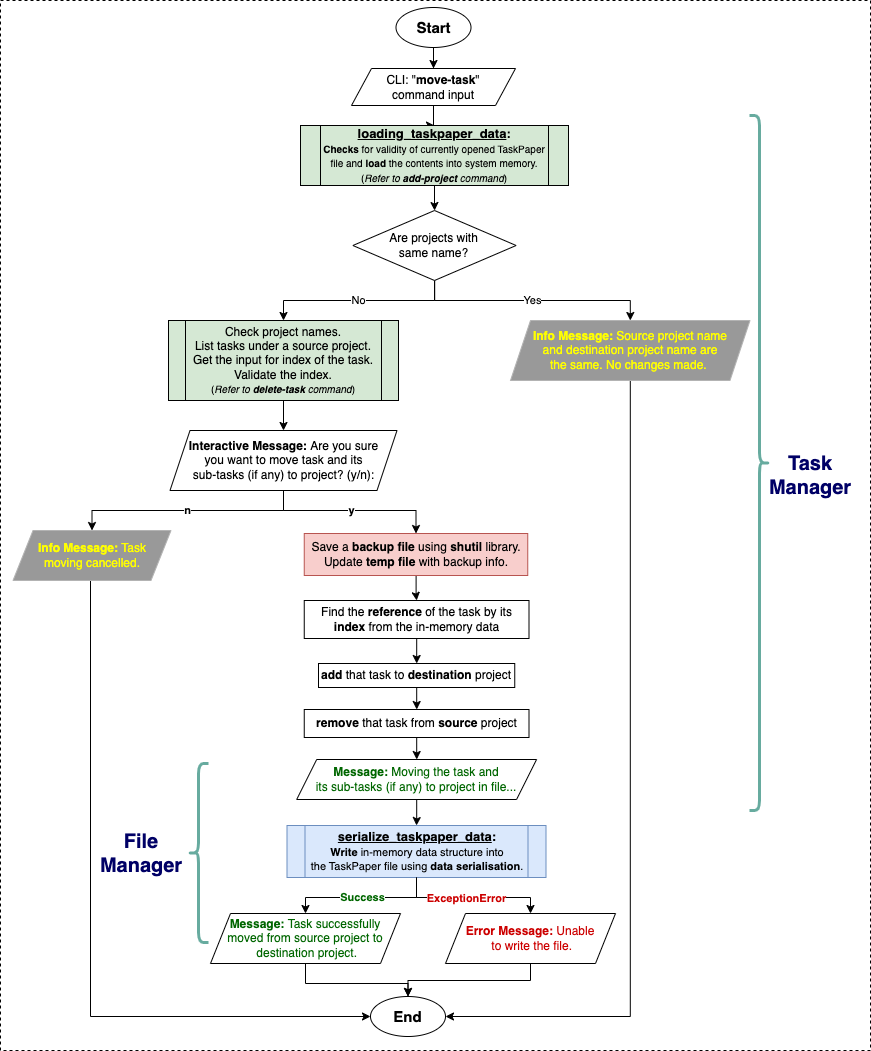

The diagram above was exported from draw.io. Its source (the exported page's mxGraphModel, read from the mxfile embedded in the PNG):
<mxGraphModel dx="992" dy="535" grid="1" gridSize="10" guides="1" tooltips="1" connect="1" arrows="1" fold="1" page="1" pageScale="1" pageWidth="1169" pageHeight="827" background="none" math="0" shadow="0">
  <root>
    <mxCell id="0" />
    <mxCell id="1" parent="0" />
    <mxCell id="I2QCqKK9tGeElKEfepIY-110" value="" style="rounded=0;whiteSpace=wrap;html=1;dashed=1;" parent="1" vertex="1">
      <mxGeometry x="10" y="10" width="870" height="1050" as="geometry" />
    </mxCell>
    <mxCell id="I2QCqKK9tGeElKEfepIY-235" style="edgeStyle=orthogonalEdgeStyle;rounded=0;orthogonalLoop=1;jettySize=auto;html=1;entryX=0.5;entryY=0;entryDx=0;entryDy=0;" parent="1" source="I2QCqKK9tGeElKEfepIY-86" target="I2QCqKK9tGeElKEfepIY-225" edge="1">
      <mxGeometry relative="1" as="geometry" />
    </mxCell>
    <mxCell id="I2QCqKK9tGeElKEfepIY-86" value="&lt;b&gt;&lt;font style=&quot;font-size: 15px;&quot;&gt;Start&lt;/font&gt;&lt;/b&gt;" style="ellipse;whiteSpace=wrap;html=1;" parent="1" vertex="1">
      <mxGeometry x="405.5" y="17" width="75" height="40" as="geometry" />
    </mxCell>
    <mxCell id="owJaK5liw1AynAQCWJZq-2" value="" style="edgeStyle=orthogonalEdgeStyle;rounded=0;orthogonalLoop=1;jettySize=auto;html=1;" parent="1" source="I2QCqKK9tGeElKEfepIY-225" target="owJaK5liw1AynAQCWJZq-1" edge="1">
      <mxGeometry relative="1" as="geometry" />
    </mxCell>
    <mxCell id="I2QCqKK9tGeElKEfepIY-225" value="CLI: &quot;&lt;b&gt;move-task&lt;/b&gt;&quot;&lt;br&gt;command input" style="shape=parallelogram;perimeter=parallelogramPerimeter;whiteSpace=wrap;html=1;fixedSize=1;" parent="1" vertex="1">
      <mxGeometry x="361" y="78" width="164" height="37" as="geometry" />
    </mxCell>
    <mxCell id="I2QCqKK9tGeElKEfepIY-252" value="" style="shape=curlyBracket;whiteSpace=wrap;html=1;rounded=1;flipH=1;labelPosition=right;verticalLabelPosition=middle;align=left;verticalAlign=middle;strokeWidth=3;strokeColor=#67AB9F;" parent="1" vertex="1">
      <mxGeometry x="759" y="125" width="20" height="695" as="geometry" />
    </mxCell>
    <mxCell id="I2QCqKK9tGeElKEfepIY-253" value="Task Manager" style="text;html=1;align=center;verticalAlign=middle;whiteSpace=wrap;rounded=0;fontSize=20;fontStyle=1;fontColor=#000066;" parent="1" vertex="1">
      <mxGeometry x="760" y="460" width="120" height="50" as="geometry" />
    </mxCell>
    <mxCell id="D-aHbP5yZnL5Q2F6jydA-34" value="&lt;b&gt;&lt;font style=&quot;font-size: 15px;&quot;&gt;End&lt;/font&gt;&lt;/b&gt;" style="ellipse;whiteSpace=wrap;html=1;" parent="1" vertex="1">
      <mxGeometry x="380" y="1006" width="75" height="40" as="geometry" />
    </mxCell>
    <mxCell id="D-aHbP5yZnL5Q2F6jydA-37" value="&lt;font style=&quot;font-size: 13px;&quot;&gt;&lt;b style=&quot;&quot;&gt;&lt;font style=&quot;&quot;&gt;&lt;u style=&quot;&quot;&gt;serialize_taskpaper_data&lt;/u&gt;:&lt;/font&gt;&lt;/b&gt;&lt;/font&gt;&lt;b&gt;&lt;font style=&quot;font-size: 13px;&quot;&gt;&lt;br&gt;&lt;/font&gt;&lt;font style=&quot;font-size: 11px;&quot;&gt;Write&lt;/font&gt;&lt;/b&gt;&lt;font style=&quot;font-size: 11px;&quot;&gt; in-memory data structure into &lt;br&gt;the TaskPaper file using &lt;b style=&quot;&quot;&gt;data serialisation&lt;/b&gt;.&lt;/font&gt;" style="shape=process;whiteSpace=wrap;html=1;backgroundOutline=1;fillColor=#dae8fc;strokeColor=#6c8ebf;size=0.06810035842293907;" parent="1" vertex="1">
      <mxGeometry x="296.5" y="835" width="259" height="52" as="geometry" />
    </mxCell>
    <mxCell id="D-aHbP5yZnL5Q2F6jydA-38" value="&lt;font style=&quot;color: rgb(0, 102, 0);&quot;&gt;&lt;b&gt;Success&lt;/b&gt;&lt;/font&gt;" style="edgeStyle=orthogonalEdgeStyle;rounded=0;orthogonalLoop=1;jettySize=auto;html=1;exitX=0.5;exitY=1;exitDx=0;exitDy=0;" parent="1" source="D-aHbP5yZnL5Q2F6jydA-37" target="D-aHbP5yZnL5Q2F6jydA-40" edge="1">
      <mxGeometry relative="1" as="geometry">
        <mxPoint x="292" y="973" as="sourcePoint" />
      </mxGeometry>
    </mxCell>
    <mxCell id="D-aHbP5yZnL5Q2F6jydA-39" style="edgeStyle=orthogonalEdgeStyle;rounded=0;orthogonalLoop=1;jettySize=auto;html=1;entryX=0.5;entryY=0;entryDx=0;entryDy=0;" parent="1" source="D-aHbP5yZnL5Q2F6jydA-40" target="D-aHbP5yZnL5Q2F6jydA-34" edge="1">
      <mxGeometry relative="1" as="geometry">
        <mxPoint x="424" y="1003" as="targetPoint" />
      </mxGeometry>
    </mxCell>
    <mxCell id="D-aHbP5yZnL5Q2F6jydA-40" value="&lt;font style=&quot;color: rgb(0, 102, 0);&quot;&gt;&lt;b&gt;Message:&lt;/b&gt;&amp;nbsp;Task successfully &lt;br&gt;moved from source project to&lt;br&gt;&amp;nbsp;destination project.&lt;/font&gt;" style="shape=parallelogram;perimeter=parallelogramPerimeter;whiteSpace=wrap;html=1;fixedSize=1;" parent="1" vertex="1">
      <mxGeometry x="220" y="923" width="190" height="50" as="geometry" />
    </mxCell>
    <mxCell id="D-aHbP5yZnL5Q2F6jydA-41" style="edgeStyle=orthogonalEdgeStyle;rounded=0;orthogonalLoop=1;jettySize=auto;html=1;entryX=0.5;entryY=0;entryDx=0;entryDy=0;exitX=0.5;exitY=1;exitDx=0;exitDy=0;" parent="1" source="D-aHbP5yZnL5Q2F6jydA-42" target="D-aHbP5yZnL5Q2F6jydA-34" edge="1">
      <mxGeometry relative="1" as="geometry">
        <mxPoint x="594.5" y="1003" as="sourcePoint" />
        <Array as="points">
          <mxPoint x="540" y="990" />
          <mxPoint x="418" y="990" />
        </Array>
        <mxPoint x="424" y="1003" as="targetPoint" />
      </mxGeometry>
    </mxCell>
    <mxCell id="D-aHbP5yZnL5Q2F6jydA-42" value="&lt;font style=&quot;color: rgb(204, 0, 0);&quot;&gt;&lt;b&gt;Error Message:&amp;nbsp;&lt;/b&gt;Unable&lt;br&gt;&amp;nbsp;to write the file.&lt;/font&gt;" style="shape=parallelogram;perimeter=parallelogramPerimeter;whiteSpace=wrap;html=1;fixedSize=1;" parent="1" vertex="1">
      <mxGeometry x="455" y="923" width="170" height="50" as="geometry" />
    </mxCell>
    <mxCell id="D-aHbP5yZnL5Q2F6jydA-43" style="edgeStyle=orthogonalEdgeStyle;rounded=0;orthogonalLoop=1;jettySize=auto;html=1;entryX=0.5;entryY=0;entryDx=0;entryDy=0;exitX=0.5;exitY=1;exitDx=0;exitDy=0;" parent="1" source="D-aHbP5yZnL5Q2F6jydA-37" target="D-aHbP5yZnL5Q2F6jydA-42" edge="1">
      <mxGeometry relative="1" as="geometry">
        <mxPoint x="350.44" y="973" as="sourcePoint" />
        <mxPoint x="552" y="973" as="targetPoint" />
      </mxGeometry>
    </mxCell>
    <mxCell id="D-aHbP5yZnL5Q2F6jydA-44" value="&lt;b&gt;&lt;font style=&quot;color: rgb(204, 0, 0);&quot;&gt;ExceptionError&lt;/font&gt;&lt;/b&gt;" style="edgeLabel;html=1;align=center;verticalAlign=middle;resizable=0;points=[];" parent="D-aHbP5yZnL5Q2F6jydA-43" vertex="1" connectable="0">
      <mxGeometry x="0.2403" y="-1" relative="1" as="geometry">
        <mxPoint x="-24" y="-1" as="offset" />
      </mxGeometry>
    </mxCell>
    <mxCell id="D-aHbP5yZnL5Q2F6jydA-50" value="File&lt;br&gt;Manager" style="text;html=1;align=center;verticalAlign=middle;whiteSpace=wrap;rounded=0;fontSize=20;fontStyle=1;fontColor=#000066;" parent="1" vertex="1">
      <mxGeometry x="91" y="837.5" width="120" height="50" as="geometry" />
    </mxCell>
    <mxCell id="D-aHbP5yZnL5Q2F6jydA-51" value="" style="shape=curlyBracket;whiteSpace=wrap;html=1;rounded=1;labelPosition=left;verticalLabelPosition=middle;align=right;verticalAlign=middle;strokeWidth=3;fillColor=#9AC7BF;strokeColor=#67AB9F;" parent="1" vertex="1">
      <mxGeometry x="198" y="773" width="20" height="179" as="geometry" />
    </mxCell>
    <mxCell id="owJaK5liw1AynAQCWJZq-4" value="" style="edgeStyle=orthogonalEdgeStyle;rounded=0;orthogonalLoop=1;jettySize=auto;html=1;" parent="1" source="owJaK5liw1AynAQCWJZq-1" target="owJaK5liw1AynAQCWJZq-3" edge="1">
      <mxGeometry relative="1" as="geometry" />
    </mxCell>
    <mxCell id="owJaK5liw1AynAQCWJZq-1" value="&lt;b&gt;&lt;u&gt;&lt;font style=&quot;font-size: 13px;&quot;&gt;loading_taskpaper_data&lt;/font&gt;&lt;/u&gt;:&lt;/b&gt;&lt;br&gt;&lt;font style=&quot;font-size: 10px;&quot;&gt;&lt;b style=&quot;&quot;&gt;Checks&lt;/b&gt; for validity of currently opened TaskPaper file and &lt;b style=&quot;&quot;&gt;load&lt;/b&gt; the contents into system memory.&lt;br&gt;(&lt;i style=&quot;&quot;&gt;Refer to &lt;b&gt;add-project&lt;/b&gt; command&lt;/i&gt;)&lt;/font&gt;" style="shape=process;whiteSpace=wrap;html=1;backgroundOutline=1;fillColor=#D5E8D4;size=0.0743801652892562;" parent="1" vertex="1">
      <mxGeometry x="310" y="135" width="268" height="60" as="geometry" />
    </mxCell>
    <mxCell id="owJaK5liw1AynAQCWJZq-6" value="Yes" style="edgeStyle=orthogonalEdgeStyle;rounded=0;orthogonalLoop=1;jettySize=auto;html=1;" parent="1" source="owJaK5liw1AynAQCWJZq-3" target="owJaK5liw1AynAQCWJZq-5" edge="1">
      <mxGeometry relative="1" as="geometry" />
    </mxCell>
    <mxCell id="owJaK5liw1AynAQCWJZq-8" value="No" style="edgeStyle=orthogonalEdgeStyle;rounded=0;orthogonalLoop=1;jettySize=auto;html=1;entryX=0.5;entryY=0;entryDx=0;entryDy=0;" parent="1" source="owJaK5liw1AynAQCWJZq-3" target="owJaK5liw1AynAQCWJZq-7" edge="1">
      <mxGeometry relative="1" as="geometry" />
    </mxCell>
    <mxCell id="owJaK5liw1AynAQCWJZq-3" value="Are projects with&lt;br&gt;same name?" style="rhombus;whiteSpace=wrap;html=1;" parent="1" vertex="1">
      <mxGeometry x="362.38" y="220" width="163.25" height="70" as="geometry" />
    </mxCell>
    <mxCell id="owJaK5liw1AynAQCWJZq-23" style="edgeStyle=orthogonalEdgeStyle;rounded=0;orthogonalLoop=1;jettySize=auto;html=1;entryX=1;entryY=0.5;entryDx=0;entryDy=0;" parent="1" source="owJaK5liw1AynAQCWJZq-5" target="D-aHbP5yZnL5Q2F6jydA-34" edge="1">
      <mxGeometry relative="1" as="geometry">
        <Array as="points">
          <mxPoint x="640" y="1026" />
        </Array>
      </mxGeometry>
    </mxCell>
    <mxCell id="owJaK5liw1AynAQCWJZq-5" value="&lt;font style=&quot;color: rgb(255, 255, 0);&quot;&gt;&lt;b style=&quot;&quot;&gt;Info Message:&lt;/b&gt;&lt;font style=&quot;&quot;&gt;&amp;nbsp;&lt;/font&gt;&lt;/font&gt;&lt;font color=&quot;#ffff00&quot;&gt;Source project name &lt;br&gt;and destination project name are &lt;br&gt;the same. No changes made.&lt;font color=&quot;rgba(0, 0, 0, 0)&quot;&gt;.&lt;/font&gt;&lt;/font&gt;" style="shape=parallelogram;perimeter=parallelogramPerimeter;whiteSpace=wrap;html=1;fixedSize=1;fillColor=#999999;strokeColor=#B3B3B3;" parent="1" vertex="1">
      <mxGeometry x="520" y="330" width="239.5" height="60" as="geometry" />
    </mxCell>
    <mxCell id="owJaK5liw1AynAQCWJZq-10" value="" style="edgeStyle=orthogonalEdgeStyle;rounded=0;orthogonalLoop=1;jettySize=auto;html=1;" parent="1" source="owJaK5liw1AynAQCWJZq-7" target="owJaK5liw1AynAQCWJZq-9" edge="1">
      <mxGeometry relative="1" as="geometry" />
    </mxCell>
    <mxCell id="owJaK5liw1AynAQCWJZq-7" value="&lt;font style=&quot;&quot;&gt;&lt;font&gt;Check project names.&lt;br&gt;List tasks under a source project.&lt;br&gt;&lt;/font&gt;Get the input for index of the task.&lt;br&gt;Validate the index.&lt;br&gt;&lt;span style=&quot;font-size: 10px;&quot;&gt;(&lt;/span&gt;&lt;i style=&quot;font-size: 10px;&quot;&gt;Refer to &lt;b&gt;delete-task&lt;/b&gt;&amp;nbsp;command&lt;/i&gt;&lt;span style=&quot;font-size: 10px;&quot;&gt;)&lt;/span&gt;&lt;/font&gt;" style="shape=process;whiteSpace=wrap;html=1;backgroundOutline=1;fillColor=#D5E8D4;size=0.0743801652892562;" parent="1" vertex="1">
      <mxGeometry x="178" y="330" width="230" height="80" as="geometry" />
    </mxCell>
    <mxCell id="owJaK5liw1AynAQCWJZq-12" value="&lt;b&gt;n&lt;/b&gt;" style="edgeStyle=orthogonalEdgeStyle;rounded=0;orthogonalLoop=1;jettySize=auto;html=1;entryX=0.5;entryY=0;entryDx=0;entryDy=0;" parent="1" source="owJaK5liw1AynAQCWJZq-9" target="owJaK5liw1AynAQCWJZq-11" edge="1">
      <mxGeometry relative="1" as="geometry">
        <Array as="points">
          <mxPoint x="293" y="520" />
          <mxPoint x="102" y="520" />
        </Array>
      </mxGeometry>
    </mxCell>
    <mxCell id="owJaK5liw1AynAQCWJZq-14" value="&lt;b&gt;y&lt;/b&gt;" style="edgeStyle=orthogonalEdgeStyle;rounded=0;orthogonalLoop=1;jettySize=auto;html=1;entryX=0.5;entryY=0;entryDx=0;entryDy=0;" parent="1" source="owJaK5liw1AynAQCWJZq-9" target="s_MCNgDjE9vHLNAuwJgX-1" edge="1">
      <mxGeometry relative="1" as="geometry">
        <Array as="points">
          <mxPoint x="293" y="520" />
          <mxPoint x="426" y="520" />
        </Array>
      </mxGeometry>
    </mxCell>
    <mxCell id="owJaK5liw1AynAQCWJZq-9" value="&lt;b&gt;Interactive Message:&amp;nbsp;&lt;/b&gt;Are you sure &lt;br&gt;you want to move task and its &lt;br&gt;sub-tasks (if any) to project? (y/n):" style="shape=parallelogram;perimeter=parallelogramPerimeter;whiteSpace=wrap;html=1;fixedSize=1;" parent="1" vertex="1">
      <mxGeometry x="179.5" y="440" width="227" height="60" as="geometry" />
    </mxCell>
    <mxCell id="owJaK5liw1AynAQCWJZq-22" style="edgeStyle=orthogonalEdgeStyle;rounded=0;orthogonalLoop=1;jettySize=auto;html=1;entryX=0;entryY=0.5;entryDx=0;entryDy=0;" parent="1" source="owJaK5liw1AynAQCWJZq-11" target="D-aHbP5yZnL5Q2F6jydA-34" edge="1">
      <mxGeometry relative="1" as="geometry">
        <Array as="points">
          <mxPoint x="100" y="1026" />
        </Array>
      </mxGeometry>
    </mxCell>
    <mxCell id="owJaK5liw1AynAQCWJZq-11" value="&lt;font style=&quot;color: rgb(255, 255, 0);&quot;&gt;&lt;b style=&quot;&quot;&gt;Info Message:&lt;/b&gt;&lt;font style=&quot;&quot;&gt;&amp;nbsp;&lt;/font&gt;&lt;/font&gt;&lt;font color=&quot;#ffff00&quot;&gt;Task &lt;br&gt;moving cancelled.&lt;/font&gt;" style="shape=parallelogram;perimeter=parallelogramPerimeter;whiteSpace=wrap;html=1;fixedSize=1;fillColor=#999999;strokeColor=#B3B3B3;" parent="1" vertex="1">
      <mxGeometry x="22.5" y="540" width="158" height="50" as="geometry" />
    </mxCell>
    <mxCell id="owJaK5liw1AynAQCWJZq-16" value="" style="edgeStyle=orthogonalEdgeStyle;rounded=0;orthogonalLoop=1;jettySize=auto;html=1;" parent="1" source="owJaK5liw1AynAQCWJZq-13" target="owJaK5liw1AynAQCWJZq-15" edge="1">
      <mxGeometry relative="1" as="geometry" />
    </mxCell>
    <mxCell id="owJaK5liw1AynAQCWJZq-13" value="Find the &lt;b&gt;reference&lt;/b&gt; of the task by its &lt;b&gt;index &lt;/b&gt;from the in-memory data" style="rounded=0;whiteSpace=wrap;html=1;" parent="1" vertex="1">
      <mxGeometry x="313.75" y="610" width="224.75" height="38" as="geometry" />
    </mxCell>
    <mxCell id="owJaK5liw1AynAQCWJZq-18" value="" style="edgeStyle=orthogonalEdgeStyle;rounded=0;orthogonalLoop=1;jettySize=auto;html=1;" parent="1" source="owJaK5liw1AynAQCWJZq-15" target="owJaK5liw1AynAQCWJZq-17" edge="1">
      <mxGeometry relative="1" as="geometry" />
    </mxCell>
    <mxCell id="owJaK5liw1AynAQCWJZq-15" value="&lt;b&gt;add&lt;/b&gt; that task to &lt;b&gt;destination&lt;/b&gt; project" style="rounded=0;whiteSpace=wrap;html=1;" parent="1" vertex="1">
      <mxGeometry x="328" y="673" width="196.25" height="24" as="geometry" />
    </mxCell>
    <mxCell id="owJaK5liw1AynAQCWJZq-20" value="" style="edgeStyle=orthogonalEdgeStyle;rounded=0;orthogonalLoop=1;jettySize=auto;html=1;" parent="1" source="owJaK5liw1AynAQCWJZq-17" target="owJaK5liw1AynAQCWJZq-19" edge="1">
      <mxGeometry relative="1" as="geometry" />
    </mxCell>
    <mxCell id="owJaK5liw1AynAQCWJZq-17" value="&lt;b&gt;remove&lt;/b&gt;&amp;nbsp;that task from &lt;b&gt;source&lt;/b&gt; project" style="rounded=0;whiteSpace=wrap;html=1;" parent="1" vertex="1">
      <mxGeometry x="313.75" y="719" width="224.75" height="28" as="geometry" />
    </mxCell>
    <mxCell id="owJaK5liw1AynAQCWJZq-21" value="" style="edgeStyle=orthogonalEdgeStyle;rounded=0;orthogonalLoop=1;jettySize=auto;html=1;" parent="1" source="owJaK5liw1AynAQCWJZq-19" target="D-aHbP5yZnL5Q2F6jydA-37" edge="1">
      <mxGeometry relative="1" as="geometry" />
    </mxCell>
    <mxCell id="owJaK5liw1AynAQCWJZq-19" value="&lt;font style=&quot;color: rgb(0, 102, 0);&quot;&gt;&lt;b&gt;Message:&lt;/b&gt;&amp;nbsp;Moving the task and&lt;br&gt;its sub-tasks (if any) to project&amp;nbsp;in file...&lt;/font&gt;" style="shape=parallelogram;perimeter=parallelogramPerimeter;whiteSpace=wrap;html=1;fixedSize=1;" parent="1" vertex="1">
      <mxGeometry x="306.19" y="769" width="239.87" height="40" as="geometry" />
    </mxCell>
    <mxCell id="s_MCNgDjE9vHLNAuwJgX-2" style="edgeStyle=orthogonalEdgeStyle;rounded=0;orthogonalLoop=1;jettySize=auto;html=1;" edge="1" parent="1" source="s_MCNgDjE9vHLNAuwJgX-1" target="owJaK5liw1AynAQCWJZq-13">
      <mxGeometry relative="1" as="geometry" />
    </mxCell>
    <mxCell id="s_MCNgDjE9vHLNAuwJgX-1" value="Save a &lt;b&gt;backup file&lt;/b&gt; using &lt;b&gt;shutil&lt;/b&gt; library.&lt;br&gt;Update &lt;b&gt;temp file&lt;/b&gt; with backup info." style="rounded=0;whiteSpace=wrap;html=1;fillColor=#f8cecc;strokeColor=#b85450;" vertex="1" parent="1">
      <mxGeometry x="313.75" y="543" width="223.5" height="42" as="geometry" />
    </mxCell>
  </root>
</mxGraphModel>